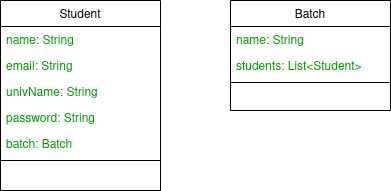

The diagram above was exported from draw.io. Its source (the exported page's mxGraphModel, read from the mxfile embedded in the PNG):
<mxGraphModel dx="796" dy="437" grid="1" gridSize="10" guides="1" tooltips="1" connect="1" arrows="1" fold="1" page="1" pageScale="1" pageWidth="827" pageHeight="1169" math="0" shadow="0">
  <root>
    <mxCell id="WIyWlLk6GJQsqaUBKTNV-0" />
    <mxCell id="WIyWlLk6GJQsqaUBKTNV-1" parent="WIyWlLk6GJQsqaUBKTNV-0" />
    <mxCell id="zkfFHV4jXpPFQw0GAbJ--0" value="Student" style="swimlane;fontStyle=0;align=center;verticalAlign=top;childLayout=stackLayout;horizontal=1;startSize=26;horizontalStack=0;resizeParent=1;resizeLast=0;collapsible=1;marginBottom=0;rounded=0;shadow=0;strokeWidth=1;" parent="WIyWlLk6GJQsqaUBKTNV-1" vertex="1">
      <mxGeometry x="250" y="160" width="160" height="190" as="geometry">
        <mxRectangle x="230" y="140" width="160" height="26" as="alternateBounds" />
      </mxGeometry>
    </mxCell>
    <mxCell id="zkfFHV4jXpPFQw0GAbJ--1" value="name: String" style="text;align=left;verticalAlign=top;spacingLeft=4;spacingRight=4;overflow=hidden;rotatable=0;points=[[0,0.5],[1,0.5]];portConstraint=eastwest;fontColor=#009900;" parent="zkfFHV4jXpPFQw0GAbJ--0" vertex="1">
      <mxGeometry y="26" width="160" height="26" as="geometry" />
    </mxCell>
    <mxCell id="zkfFHV4jXpPFQw0GAbJ--2" value="email: String" style="text;align=left;verticalAlign=top;spacingLeft=4;spacingRight=4;overflow=hidden;rotatable=0;points=[[0,0.5],[1,0.5]];portConstraint=eastwest;rounded=0;shadow=0;html=0;fontColor=#009900;" parent="zkfFHV4jXpPFQw0GAbJ--0" vertex="1">
      <mxGeometry y="52" width="160" height="26" as="geometry" />
    </mxCell>
    <mxCell id="zkfFHV4jXpPFQw0GAbJ--3" value="univName: String" style="text;align=left;verticalAlign=top;spacingLeft=4;spacingRight=4;overflow=hidden;rotatable=0;points=[[0,0.5],[1,0.5]];portConstraint=eastwest;rounded=0;shadow=0;html=0;fontColor=#009900;" parent="zkfFHV4jXpPFQw0GAbJ--0" vertex="1">
      <mxGeometry y="78" width="160" height="26" as="geometry" />
    </mxCell>
    <mxCell id="u8P0VMXkooKIx6J409c1-0" value="password: String" style="text;align=left;verticalAlign=top;spacingLeft=4;spacingRight=4;overflow=hidden;rotatable=0;points=[[0,0.5],[1,0.5]];portConstraint=eastwest;rounded=0;shadow=0;html=0;fontColor=#009900;" parent="zkfFHV4jXpPFQw0GAbJ--0" vertex="1">
      <mxGeometry y="104" width="160" height="26" as="geometry" />
    </mxCell>
    <mxCell id="M-ab-uihVrCAeS6oqfu1-6" value="batch: Batch" style="text;align=left;verticalAlign=top;spacingLeft=4;spacingRight=4;overflow=hidden;rotatable=0;points=[[0,0.5],[1,0.5]];portConstraint=eastwest;rounded=0;shadow=0;html=0;fontColor=#009900;" parent="zkfFHV4jXpPFQw0GAbJ--0" vertex="1">
      <mxGeometry y="130" width="160" height="26" as="geometry" />
    </mxCell>
    <mxCell id="zkfFHV4jXpPFQw0GAbJ--4" value="" style="line;html=1;strokeWidth=1;align=left;verticalAlign=middle;spacingTop=-1;spacingLeft=3;spacingRight=3;rotatable=0;labelPosition=right;points=[];portConstraint=eastwest;" parent="zkfFHV4jXpPFQw0GAbJ--0" vertex="1">
      <mxGeometry y="156" width="160" height="8" as="geometry" />
    </mxCell>
    <mxCell id="M-ab-uihVrCAeS6oqfu1-0" value="Batch" style="swimlane;fontStyle=0;align=center;verticalAlign=top;childLayout=stackLayout;horizontal=1;startSize=26;horizontalStack=0;resizeParent=1;resizeLast=0;collapsible=1;marginBottom=0;rounded=0;shadow=0;strokeWidth=1;" parent="WIyWlLk6GJQsqaUBKTNV-1" vertex="1">
      <mxGeometry x="480" y="160" width="160" height="110" as="geometry">
        <mxRectangle x="230" y="140" width="160" height="26" as="alternateBounds" />
      </mxGeometry>
    </mxCell>
    <mxCell id="M-ab-uihVrCAeS6oqfu1-1" value="name: String" style="text;align=left;verticalAlign=top;spacingLeft=4;spacingRight=4;overflow=hidden;rotatable=0;points=[[0,0.5],[1,0.5]];portConstraint=eastwest;fontColor=#009900;" parent="M-ab-uihVrCAeS6oqfu1-0" vertex="1">
      <mxGeometry y="26" width="160" height="26" as="geometry" />
    </mxCell>
    <mxCell id="M-ab-uihVrCAeS6oqfu1-4" value="students: List&lt;Student&gt;" style="text;align=left;verticalAlign=top;spacingLeft=4;spacingRight=4;overflow=hidden;rotatable=0;points=[[0,0.5],[1,0.5]];portConstraint=eastwest;rounded=0;shadow=0;html=0;fontColor=#009900;" parent="M-ab-uihVrCAeS6oqfu1-0" vertex="1">
      <mxGeometry y="52" width="160" height="26" as="geometry" />
    </mxCell>
    <mxCell id="M-ab-uihVrCAeS6oqfu1-5" value="" style="line;html=1;strokeWidth=1;align=left;verticalAlign=middle;spacingTop=-1;spacingLeft=3;spacingRight=3;rotatable=0;labelPosition=right;points=[];portConstraint=eastwest;" parent="M-ab-uihVrCAeS6oqfu1-0" vertex="1">
      <mxGeometry y="78" width="160" height="8" as="geometry" />
    </mxCell>
  </root>
</mxGraphModel>